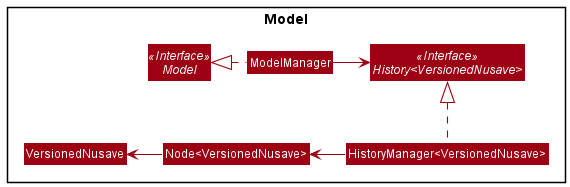

The diagram above was rendered by PlantUML. Its source (embedded in the PNG):
@startuml
!include style.puml
skinparam arrowThickness 1.1
skinparam arrowColor MODEL_COLOR
skinparam classBackgroundColor MODEL_COLOR

Package Model <<Rectangle>>{
Interface "History<VersionedNusave>" <<Interface>>
Interface Model <<Interface>>
Class ModelManager
Class "HistoryManager<VersionedNusave>"
Class "Node<VersionedNusave>"
Class "VersionedNusave"

ModelManager .left.|> Model
ModelManager -right-> "History<VersionedNusave>"
"HistoryManager<VersionedNusave>" .up.|> "History<VersionedNusave>"
"HistoryManager<VersionedNusave>" -left-> "Node<VersionedNusave>"
"Node<VersionedNusave>" -left-> VersionedNusave


@enduml